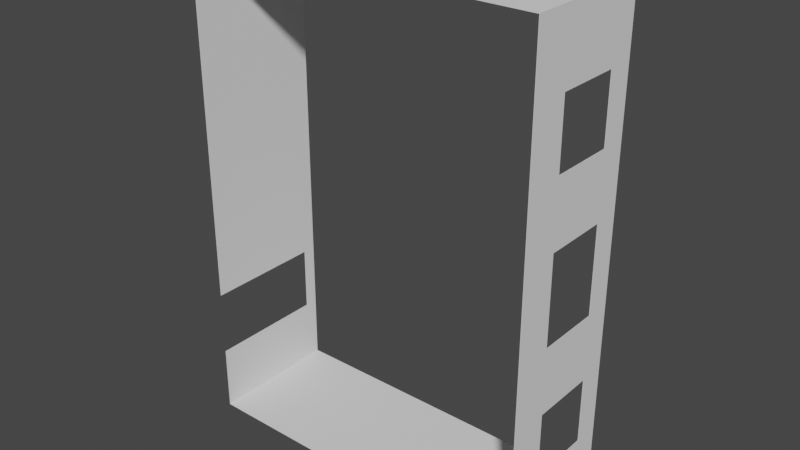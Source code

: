 # Source: Mura_v2.blend  (saved by Blender 3.3.6; exported with 4.5.12 LTS)
import bpy
from mathutils import Matrix  # noqa: F401  (used for matrix-valued properties, if any)

bpy.ops.wm.read_factory_settings(use_empty=True)
scene = bpy.context.scene
scene.name = 'Scene'

# ---- collections
col_collection = bpy.data.collections.new('Collection'); scene.collection.children.link(col_collection)

# ---- world
world_world = bpy.data.worlds.new('World'); scene.world = world_world
world_world.use_nodes = True; world_world.node_tree.nodes.clear()
_N = world_world.node_tree.nodes; _L = world_world.node_tree.links
n0 = _N.new('ShaderNodeOutputWorld'); n0.name = 'World Output'; n0.location = (300, 300)
n1 = _N.new('ShaderNodeBackground'); n1.name = 'Background'; n1.location = (10, 300)
n1.inputs[0].default_value = (0.05088, 0.05088, 0.05088, 1.0)
_L.new(n1.outputs[0], n0.inputs[0])
n0.is_active_output = True
world_world.color = (0.05088, 0.05088, 0.05088)
world_world.use_sun_shadow = False
world_world.sun_shadow_jitter_overblur = 0.0

# ---- meshes
me_cube_006 = bpy.data.meshes.new('Cube.006')
me_cube_006.from_pydata([(-4.01, 0.005, 6.011), (-4.0, 0.005, 6.0), (-4.01, 3.005, 6.011), (-4.0, 3.005, 6.0), (-4.01, 0.004999, -5.009), (-4.0, 0.004999, -5.0), (-4.01, 3.005, -5.009), (-4.0, 3.005, -5.0), (4.01, 0.005, 6.011), (4.0, 0.005, 6.0), (4.01, 3.005, 6.011), (4.0, 3.005, 6.0), (4.01, 0.004999, -5.009), (4.0, 0.004999, -5.0), (4.01, 3.005, -5.009), (4.0, 3.005, -5.0), (-4.01, 2.705, -2.009), (-4.01, 2.705, -3.509), (-4.01, 0.004999, -2.009), (-4.01, 0.004999, -3.509), (-4.0, 0.004999, -2.009), (-4.0, 0.004999, -3.509), (-4.0, 2.705, -2.009), (-4.0, 2.705, -3.509), (4.01, 0.905, -2.009), (4.01, 2.405, -2.009), (4.01, 0.905, -3.509), (4.01, 2.405, -3.509), (4.0, 0.905, -2.009), (4.0, 2.405, -2.009), (4.0, 0.905, -3.509), (4.0, 2.405, -3.509), (4.01, 0.905, 1.491), (4.01, 1.23, -0.5091), (4.01, 0.905, -0.5091), (4.01, 2.405, 1.491), (4.01, 2.405, -0.5091), (4.0, 2.405, 1.491), (4.0, 2.405, -0.5091), (4.0, 0.905, 1.491), (4.0, 0.905, -0.5091), (4.01, 0.905, 4.491), (4.01, 0.905, 2.991), (4.01, 2.405, 4.491), (4.01, 2.405, 2.991), (4.0, 0.905, 4.491), (4.0, 0.905, 2.991), (4.0, 2.405, 4.491), (4.0, 2.405, 2.991)], [], [(16, 18, 0, 2, 6, 4, 19, 17), (4, 6, 14, 12), (26, 12, 14, 27), (42, 32, 35, 44), (27, 14, 10, 8, 12, 26, 24, 33, 34, 32, 42, 41, 43, 44, 35, 36, 25), (33, 24, 25, 36), (8, 10, 2, 0), (9, 13, 12, 8, 0, 18, 20, 1), (19, 4, 5, 21), (4, 12, 13, 5), (3, 7, 6, 2, 10, 14, 15, 11), (15, 14, 6, 7), (23, 21, 5, 7, 3, 1, 20, 22), (7, 5, 13, 15), (15, 13, 30, 31), (37, 39, 46, 48), (30, 13, 9, 11, 15, 31, 29, 38, 37, 48, 47, 45, 46, 39, 40, 28), (29, 28, 40, 38), (3, 11, 9, 1), (23, 17, 19, 21), (18, 16, 22, 20), (17, 23, 22, 16), (30, 26, 27, 31), (29, 25, 24, 28), (24, 26, 30, 28), (31, 27, 25, 29), (38, 40, 34, 33, 36), (37, 35, 32, 39), (32, 34, 40, 39), (38, 36, 35, 37), (42, 44, 48, 46), (47, 43, 41, 45), (41, 42, 46, 45), (48, 44, 43, 47)])
_uv = me_cube_006.uv_layers.new(name='UVMap')
_uv.uv.foreach_set('vector', [0.6, 0.1819, 0.375, 0.1819, 0.375, 0.0, 0.625, 0.0, 0.625, 0.25, 0.375, 0.25, 0.375, 0.216, 0.6, 0.216, 0.375, 0.25, 0.625, 0.25, 0.625, 0.5, 0.375, 0.5, 0.45, 0.534, 0.375, 0.5, 0.625, 0.5, 0.575, 0.534, 0.45, 0.6815, 0.45, 0.6475, 0.575, 0.6475, 0.575, 0.6815, 0.575, 0.534, 0.625, 0.5, 0.625, 0.75, 0.375, 0.75, 0.375, 0.5, 0.45, 0.534, 0.45, 0.5681, 0.4771, 0.6021, 0.45, 0.6021, 0.45, 0.6475, 0.45, 0.6815, 0.45, 0.7155, 0.575, 0.7155, 0.575, 0.6815, 0.575, 0.6475, 0.575, 0.6021, 0.575, 0.5681, 0.4771, 0.6021, 0.45, 0.5681, 0.575, 0.5681, 0.575, 0.6021, 0.375, 0.75, 0.625, 0.75, 0.625, 1.0, 0.375, 1.0, 0.3747, 0.7498, 0.3747, 0.5002, 0.375, 0.5, 0.375, 0.75, 0.125, 0.75, 0.125, 0.5681, 0.1253, 0.5681, 0.1253, 0.7498, 0.125, 0.534, 0.125, 0.5, 0.1253, 0.5002, 0.1253, 0.534, 0.125, 0.5, 0.375, 0.5, 0.3747, 0.5002, 0.1253, 0.5002, 0.8747, 0.7498, 0.8747, 0.5002, 0.875, 0.5, 0.875, 0.75, 0.625, 0.75, 0.625, 0.5, 0.6253, 0.5002, 0.6253, 0.7498, 0.6253, 0.5002, 0.625, 0.5, 0.875, 0.5, 0.8747, 0.5002, 0.6, 0.2161, 0.375, 0.2161, 0.375, 0.25, 0.625, 0.25, 0.625, 0.0, 0.375, 0.0, 0.375, 0.182, 0.6, 0.182, 0.625, 0.25, 0.375, 0.25, 0.375, 0.5, 0.625, 0.5, 0.625, 0.5, 0.375, 0.5, 0.45, 0.5339, 0.575, 0.5339, 0.575, 0.6475, 0.45, 0.6475, 0.45, 0.6816, 0.575, 0.6816, 0.45, 0.5339, 0.375, 0.5, 0.375, 0.75, 0.625, 0.75, 0.625, 0.5, 0.575, 0.5339, 0.575, 0.568, 0.575, 0.6021, 0.575, 0.6475, 0.575, 0.6816, 0.575, 0.7157, 0.45, 0.7157, 0.45, 0.6816, 0.45, 0.6475, 0.45, 0.6021, 0.45, 0.568, 0.575, 0.568, 0.45, 0.568, 0.45, 0.6021, 0.575, 0.6021, 0.625, 1.0, 0.625, 0.75, 0.375, 0.75, 0.375, 1.0, 0.625, 0.3504, 0.625, 0.3492, 0.375, 0.3492, 0.375, 0.3504, 0.375, 0.9008, 0.625, 0.9008, 0.625, 0.8996, 0.375, 0.8996, 0.7758, 0.5, 0.7746, 0.5, 0.7746, 0.75, 0.7758, 0.75, 0.375, 0.4037, 0.375, 0.4049, 0.625, 0.4049, 0.625, 0.4037, 0.625, 0.8463, 0.625, 0.8451, 0.375, 0.8451, 0.375, 0.8463, 0.2799, 0.75, 0.2799, 0.5, 0.2787, 0.5, 0.2787, 0.75, 0.7213, 0.5, 0.7201, 0.5, 0.7201, 0.75, 0.7213, 0.75, 0.625, 0.4037, 0.375, 0.4037, 0.375, 0.4049, 0.4292, 0.4049, 0.625, 0.4049, 0.625, 0.8463, 0.625, 0.8451, 0.375, 0.8451, 0.375, 0.8463, 0.2799, 0.75, 0.2799, 0.5, 0.2787, 0.5, 0.2787, 0.75, 0.7213, 0.5, 0.7201, 0.5, 0.7201, 0.75, 0.7213, 0.75, 0.375, 0.4049, 0.625, 0.4049, 0.625, 0.4037, 0.375, 0.4037, 0.625, 0.8463, 0.625, 0.8451, 0.375, 0.8451, 0.375, 0.8463, 0.2799, 0.75, 0.2799, 0.5, 0.2787, 0.5, 0.2787, 0.75, 0.7213, 0.5, 0.7201, 0.5, 0.7201, 0.75, 0.7213, 0.75])
me_cube_006.materials.append(None)
me_cube_006.update()

# ---- objects
ob_stanza = bpy.data.objects.new('Stanza', me_cube_006)

# ---- transforms, parenting, visibility, modifiers, constraints
ob_stanza.location = (0.0, 0.0, 0.0)

# ---- collection membership
col_collection.objects.link(ob_stanza)

# ---- scene / render settings (as saved in the file)
scene.frame_start = 1; scene.frame_end = 250; scene.frame_set(1)
scene.render.engine = 'BLENDER_EEVEE_NEXT'
scene.cycles.sampling_pattern = 'TABULATED_SOBOL'
scene.cycles.use_light_tree = False
scene.view_settings.view_transform = 'Filmic'
bpy.context.view_layer.update()

# ---- added for rendering (the .blend has no active camera and no usable light): camera, sun
cam_auto = bpy.data.cameras.new('AutoCamera')
cam_auto.lens = 50.0
cam_auto.sensor_width = 36.0
cam_auto.clip_end = 1000.0
ob_auto_camera = bpy.data.objects.new('AutoCamera', cam_auto)
scene.collection.objects.link(ob_auto_camera)
ob_auto_camera.location = (12.9121, -13.9896, 10.8306)
ob_auto_camera.rotation_euler = (1.09748, -7.21219e-08, 0.694738)
scene.camera = ob_auto_camera
light_auto_sun = bpy.data.lights.new('AutoSun', 'SUN')
light_auto_sun.energy = 3.0
light_auto_sun.angle = 0.0523599
ob_auto_sun = bpy.data.objects.new('AutoSun', light_auto_sun)
scene.collection.objects.link(ob_auto_sun)
ob_auto_sun.rotation_euler = (0.872665, 0.174533, 0.523599)
bpy.context.view_layer.update()
